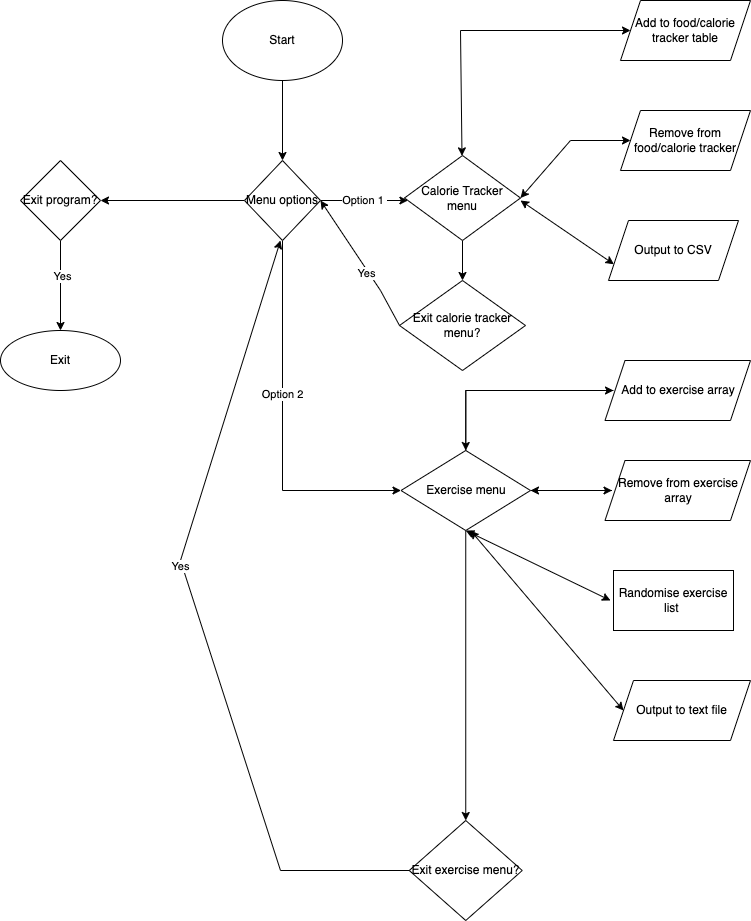

The diagram above was exported from draw.io. Its source (the exported page's mxGraphModel, read from the mxfile embedded in the PNG):
<mxGraphModel dx="1678" dy="856" grid="1" gridSize="10" guides="1" tooltips="1" connect="1" arrows="1" fold="1" page="1" pageScale="1" pageWidth="827" pageHeight="1169" math="0" shadow="0">
  <root>
    <mxCell id="WIyWlLk6GJQsqaUBKTNV-0" />
    <mxCell id="WIyWlLk6GJQsqaUBKTNV-1" parent="WIyWlLk6GJQsqaUBKTNV-0" />
    <mxCell id="XysbA6uWidxCZmQoaUpr-4" value="" style="edgeStyle=orthogonalEdgeStyle;rounded=0;orthogonalLoop=1;jettySize=auto;html=1;" edge="1" parent="WIyWlLk6GJQsqaUBKTNV-1" source="XysbA6uWidxCZmQoaUpr-0" target="XysbA6uWidxCZmQoaUpr-3">
      <mxGeometry relative="1" as="geometry" />
    </mxCell>
    <mxCell id="XysbA6uWidxCZmQoaUpr-0" value="Start" style="ellipse;whiteSpace=wrap;html=1;" vertex="1" parent="WIyWlLk6GJQsqaUBKTNV-1">
      <mxGeometry x="292" y="20" width="120" height="80" as="geometry" />
    </mxCell>
    <mxCell id="XysbA6uWidxCZmQoaUpr-14" value="Option 1&amp;nbsp;" style="edgeStyle=orthogonalEdgeStyle;rounded=0;orthogonalLoop=1;jettySize=auto;html=1;" edge="1" parent="WIyWlLk6GJQsqaUBKTNV-1" source="XysbA6uWidxCZmQoaUpr-3" target="XysbA6uWidxCZmQoaUpr-13">
      <mxGeometry relative="1" as="geometry">
        <Array as="points">
          <mxPoint x="440" y="220" />
          <mxPoint x="440" y="220" />
        </Array>
      </mxGeometry>
    </mxCell>
    <mxCell id="XysbA6uWidxCZmQoaUpr-23" value="" style="edgeStyle=orthogonalEdgeStyle;rounded=0;orthogonalLoop=1;jettySize=auto;html=1;" edge="1" parent="WIyWlLk6GJQsqaUBKTNV-1" source="XysbA6uWidxCZmQoaUpr-3" target="XysbA6uWidxCZmQoaUpr-22">
      <mxGeometry relative="1" as="geometry">
        <Array as="points">
          <mxPoint x="352" y="510" />
        </Array>
      </mxGeometry>
    </mxCell>
    <mxCell id="XysbA6uWidxCZmQoaUpr-46" value="Option 2" style="edgeLabel;html=1;align=center;verticalAlign=middle;resizable=0;points=[];" vertex="1" connectable="0" parent="XysbA6uWidxCZmQoaUpr-23">
      <mxGeometry x="-0.1705" y="-1" relative="1" as="geometry">
        <mxPoint as="offset" />
      </mxGeometry>
    </mxCell>
    <mxCell id="XysbA6uWidxCZmQoaUpr-92" style="edgeStyle=orthogonalEdgeStyle;rounded=0;orthogonalLoop=1;jettySize=auto;html=1;entryX=1;entryY=0.5;entryDx=0;entryDy=0;" edge="1" parent="WIyWlLk6GJQsqaUBKTNV-1" source="XysbA6uWidxCZmQoaUpr-3" target="XysbA6uWidxCZmQoaUpr-87">
      <mxGeometry relative="1" as="geometry">
        <mxPoint x="180" y="220" as="targetPoint" />
      </mxGeometry>
    </mxCell>
    <mxCell id="XysbA6uWidxCZmQoaUpr-3" value="Menu options" style="rhombus;whiteSpace=wrap;html=1;" vertex="1" parent="WIyWlLk6GJQsqaUBKTNV-1">
      <mxGeometry x="314" y="180" width="76" height="80" as="geometry" />
    </mxCell>
    <mxCell id="XysbA6uWidxCZmQoaUpr-80" value="" style="edgeStyle=orthogonalEdgeStyle;rounded=0;orthogonalLoop=1;jettySize=auto;html=1;" edge="1" parent="WIyWlLk6GJQsqaUBKTNV-1" source="XysbA6uWidxCZmQoaUpr-13" target="XysbA6uWidxCZmQoaUpr-65">
      <mxGeometry relative="1" as="geometry" />
    </mxCell>
    <mxCell id="XysbA6uWidxCZmQoaUpr-13" value="Calorie Tracker menu" style="rhombus;whiteSpace=wrap;html=1;" vertex="1" parent="WIyWlLk6GJQsqaUBKTNV-1">
      <mxGeometry x="474" y="175" width="116" height="85" as="geometry" />
    </mxCell>
    <mxCell id="XysbA6uWidxCZmQoaUpr-26" value="" style="edgeStyle=orthogonalEdgeStyle;rounded=0;orthogonalLoop=1;jettySize=auto;html=1;" edge="1" parent="WIyWlLk6GJQsqaUBKTNV-1" source="XysbA6uWidxCZmQoaUpr-22">
      <mxGeometry relative="1" as="geometry">
        <mxPoint x="683" y="410" as="targetPoint" />
        <Array as="points">
          <mxPoint x="535" y="410" />
        </Array>
      </mxGeometry>
    </mxCell>
    <mxCell id="XysbA6uWidxCZmQoaUpr-28" value="" style="edgeStyle=orthogonalEdgeStyle;rounded=0;orthogonalLoop=1;jettySize=auto;html=1;" edge="1" parent="WIyWlLk6GJQsqaUBKTNV-1" source="XysbA6uWidxCZmQoaUpr-22">
      <mxGeometry relative="1" as="geometry">
        <mxPoint x="681.5" y="510" as="targetPoint" />
      </mxGeometry>
    </mxCell>
    <mxCell id="XysbA6uWidxCZmQoaUpr-22" value="Exercise menu" style="rhombus;whiteSpace=wrap;html=1;" vertex="1" parent="WIyWlLk6GJQsqaUBKTNV-1">
      <mxGeometry x="470.5" y="470" width="129.5" height="80" as="geometry" />
    </mxCell>
    <mxCell id="XysbA6uWidxCZmQoaUpr-49" style="edgeStyle=orthogonalEdgeStyle;rounded=0;orthogonalLoop=1;jettySize=auto;html=1;entryX=0.5;entryY=0;entryDx=0;entryDy=0;" edge="1" parent="WIyWlLk6GJQsqaUBKTNV-1" target="XysbA6uWidxCZmQoaUpr-22">
      <mxGeometry relative="1" as="geometry">
        <mxPoint x="530" y="410" as="targetPoint" />
        <mxPoint x="683" y="410" as="sourcePoint" />
      </mxGeometry>
    </mxCell>
    <mxCell id="XysbA6uWidxCZmQoaUpr-48" style="edgeStyle=orthogonalEdgeStyle;rounded=0;orthogonalLoop=1;jettySize=auto;html=1;" edge="1" parent="WIyWlLk6GJQsqaUBKTNV-1">
      <mxGeometry relative="1" as="geometry">
        <mxPoint x="600" y="510" as="targetPoint" />
        <mxPoint x="681.5" y="510" as="sourcePoint" />
      </mxGeometry>
    </mxCell>
    <mxCell id="XysbA6uWidxCZmQoaUpr-29" value="Randomise exercise list&amp;nbsp;" style="whiteSpace=wrap;html=1;" vertex="1" parent="WIyWlLk6GJQsqaUBKTNV-1">
      <mxGeometry x="683" y="590" width="120" height="60" as="geometry" />
    </mxCell>
    <mxCell id="XysbA6uWidxCZmQoaUpr-59" value="Add to food/calorie tracker table" style="shape=parallelogram;perimeter=parallelogramPerimeter;whiteSpace=wrap;html=1;fixedSize=1;" vertex="1" parent="WIyWlLk6GJQsqaUBKTNV-1">
      <mxGeometry x="690" y="20" width="130" height="60" as="geometry" />
    </mxCell>
    <mxCell id="XysbA6uWidxCZmQoaUpr-60" value="Remove from food/calorie tracker" style="shape=parallelogram;perimeter=parallelogramPerimeter;whiteSpace=wrap;html=1;fixedSize=1;" vertex="1" parent="WIyWlLk6GJQsqaUBKTNV-1">
      <mxGeometry x="690" y="130" width="130" height="60" as="geometry" />
    </mxCell>
    <mxCell id="XysbA6uWidxCZmQoaUpr-61" value="Output to CSV" style="shape=parallelogram;perimeter=parallelogramPerimeter;whiteSpace=wrap;html=1;fixedSize=1;" vertex="1" parent="WIyWlLk6GJQsqaUBKTNV-1">
      <mxGeometry x="678" y="240" width="130" height="60" as="geometry" />
    </mxCell>
    <mxCell id="XysbA6uWidxCZmQoaUpr-62" value="Add to exercise array" style="shape=parallelogram;perimeter=parallelogramPerimeter;whiteSpace=wrap;html=1;fixedSize=1;" vertex="1" parent="WIyWlLk6GJQsqaUBKTNV-1">
      <mxGeometry x="674.5" y="380" width="145.5" height="60" as="geometry" />
    </mxCell>
    <mxCell id="XysbA6uWidxCZmQoaUpr-63" value="Remove from exercise array" style="shape=parallelogram;perimeter=parallelogramPerimeter;whiteSpace=wrap;html=1;fixedSize=1;" vertex="1" parent="WIyWlLk6GJQsqaUBKTNV-1">
      <mxGeometry x="674.5" y="480" width="145.5" height="60" as="geometry" />
    </mxCell>
    <mxCell id="XysbA6uWidxCZmQoaUpr-64" value="Output to text file" style="shape=parallelogram;perimeter=parallelogramPerimeter;whiteSpace=wrap;html=1;fixedSize=1;" vertex="1" parent="WIyWlLk6GJQsqaUBKTNV-1">
      <mxGeometry x="683" y="700" width="137" height="60" as="geometry" />
    </mxCell>
    <mxCell id="XysbA6uWidxCZmQoaUpr-65" value="Exit calorie tracker menu?" style="rhombus;whiteSpace=wrap;html=1;" vertex="1" parent="WIyWlLk6GJQsqaUBKTNV-1">
      <mxGeometry x="469" y="300" width="126" height="90" as="geometry" />
    </mxCell>
    <mxCell id="XysbA6uWidxCZmQoaUpr-69" value="" style="endArrow=classic;html=1;rounded=0;exitX=0;exitY=0.5;exitDx=0;exitDy=0;" edge="1" parent="WIyWlLk6GJQsqaUBKTNV-1" source="XysbA6uWidxCZmQoaUpr-65">
      <mxGeometry width="50" height="50" relative="1" as="geometry">
        <mxPoint x="410" y="350" as="sourcePoint" />
        <mxPoint x="390" y="220" as="targetPoint" />
        <Array as="points">
          <mxPoint x="450" y="310" />
        </Array>
      </mxGeometry>
    </mxCell>
    <mxCell id="XysbA6uWidxCZmQoaUpr-70" value="Yes" style="edgeLabel;html=1;align=center;verticalAlign=middle;resizable=0;points=[];" vertex="1" connectable="0" parent="XysbA6uWidxCZmQoaUpr-69">
      <mxGeometry x="-0.1639" y="2" relative="1" as="geometry">
        <mxPoint as="offset" />
      </mxGeometry>
    </mxCell>
    <mxCell id="XysbA6uWidxCZmQoaUpr-75" value="Exit exercise menu?" style="rhombus;whiteSpace=wrap;html=1;" vertex="1" parent="WIyWlLk6GJQsqaUBKTNV-1">
      <mxGeometry x="478.75" y="840" width="113" height="100" as="geometry" />
    </mxCell>
    <mxCell id="XysbA6uWidxCZmQoaUpr-76" value="" style="endArrow=classic;html=1;rounded=0;exitX=0;exitY=0.5;exitDx=0;exitDy=0;" edge="1" parent="WIyWlLk6GJQsqaUBKTNV-1" source="XysbA6uWidxCZmQoaUpr-75">
      <mxGeometry width="50" height="50" relative="1" as="geometry">
        <mxPoint x="430" y="920" as="sourcePoint" />
        <mxPoint x="350" y="260" as="targetPoint" />
        <Array as="points">
          <mxPoint x="350" y="890" />
          <mxPoint x="250" y="580" />
        </Array>
      </mxGeometry>
    </mxCell>
    <mxCell id="XysbA6uWidxCZmQoaUpr-77" value="Yes" style="edgeLabel;html=1;align=center;verticalAlign=middle;resizable=0;points=[];" vertex="1" connectable="0" parent="XysbA6uWidxCZmQoaUpr-76">
      <mxGeometry x="0.1391" y="2" relative="1" as="geometry">
        <mxPoint as="offset" />
      </mxGeometry>
    </mxCell>
    <mxCell id="XysbA6uWidxCZmQoaUpr-79" value="" style="endArrow=classic;startArrow=classic;html=1;rounded=0;entryX=0;entryY=0.5;entryDx=0;entryDy=0;" edge="1" parent="WIyWlLk6GJQsqaUBKTNV-1" source="XysbA6uWidxCZmQoaUpr-13" target="XysbA6uWidxCZmQoaUpr-59">
      <mxGeometry width="50" height="50" relative="1" as="geometry">
        <mxPoint x="530" y="100" as="sourcePoint" />
        <mxPoint x="580" y="50" as="targetPoint" />
        <Array as="points">
          <mxPoint x="530" y="50" />
        </Array>
      </mxGeometry>
    </mxCell>
    <mxCell id="XysbA6uWidxCZmQoaUpr-81" value="" style="endArrow=classic;startArrow=classic;html=1;rounded=0;exitX=1;exitY=0.5;exitDx=0;exitDy=0;" edge="1" parent="WIyWlLk6GJQsqaUBKTNV-1" source="XysbA6uWidxCZmQoaUpr-13" target="XysbA6uWidxCZmQoaUpr-60">
      <mxGeometry width="50" height="50" relative="1" as="geometry">
        <mxPoint x="640" y="240" as="sourcePoint" />
        <mxPoint x="690" y="190" as="targetPoint" />
        <Array as="points">
          <mxPoint x="640" y="160" />
        </Array>
      </mxGeometry>
    </mxCell>
    <mxCell id="XysbA6uWidxCZmQoaUpr-82" value="" style="endArrow=classic;startArrow=classic;html=1;rounded=0;entryX=0;entryY=0.75;entryDx=0;entryDy=0;" edge="1" parent="WIyWlLk6GJQsqaUBKTNV-1" target="XysbA6uWidxCZmQoaUpr-61">
      <mxGeometry width="50" height="50" relative="1" as="geometry">
        <mxPoint x="590" y="220" as="sourcePoint" />
        <mxPoint x="690" y="230" as="targetPoint" />
      </mxGeometry>
    </mxCell>
    <mxCell id="XysbA6uWidxCZmQoaUpr-84" value="" style="endArrow=classic;startArrow=classic;html=1;rounded=0;exitX=0.5;exitY=1;exitDx=0;exitDy=0;" edge="1" parent="WIyWlLk6GJQsqaUBKTNV-1" source="XysbA6uWidxCZmQoaUpr-22">
      <mxGeometry width="50" height="50" relative="1" as="geometry">
        <mxPoint x="620" y="660" as="sourcePoint" />
        <mxPoint x="680" y="620" as="targetPoint" />
      </mxGeometry>
    </mxCell>
    <mxCell id="XysbA6uWidxCZmQoaUpr-85" value="" style="endArrow=classic;startArrow=classic;html=1;rounded=0;entryX=0;entryY=0.5;entryDx=0;entryDy=0;" edge="1" parent="WIyWlLk6GJQsqaUBKTNV-1" target="XysbA6uWidxCZmQoaUpr-64">
      <mxGeometry width="50" height="50" relative="1" as="geometry">
        <mxPoint x="540" y="550" as="sourcePoint" />
        <mxPoint x="660" y="670" as="targetPoint" />
      </mxGeometry>
    </mxCell>
    <mxCell id="XysbA6uWidxCZmQoaUpr-86" value="" style="endArrow=classic;html=1;rounded=0;entryX=0.5;entryY=0;entryDx=0;entryDy=0;" edge="1" parent="WIyWlLk6GJQsqaUBKTNV-1" source="XysbA6uWidxCZmQoaUpr-22" target="XysbA6uWidxCZmQoaUpr-75">
      <mxGeometry width="50" height="50" relative="1" as="geometry">
        <mxPoint x="520" y="730" as="sourcePoint" />
        <mxPoint x="570" y="680" as="targetPoint" />
      </mxGeometry>
    </mxCell>
    <mxCell id="XysbA6uWidxCZmQoaUpr-90" value="" style="edgeStyle=orthogonalEdgeStyle;rounded=0;orthogonalLoop=1;jettySize=auto;html=1;" edge="1" parent="WIyWlLk6GJQsqaUBKTNV-1" source="XysbA6uWidxCZmQoaUpr-87" target="XysbA6uWidxCZmQoaUpr-89">
      <mxGeometry relative="1" as="geometry" />
    </mxCell>
    <mxCell id="XysbA6uWidxCZmQoaUpr-91" value="Yes" style="edgeLabel;html=1;align=center;verticalAlign=middle;resizable=0;points=[];" vertex="1" connectable="0" parent="XysbA6uWidxCZmQoaUpr-90">
      <mxGeometry x="-0.2222" y="1" relative="1" as="geometry">
        <mxPoint as="offset" />
      </mxGeometry>
    </mxCell>
    <mxCell id="XysbA6uWidxCZmQoaUpr-87" value="Exit program?" style="rhombus;whiteSpace=wrap;html=1;" vertex="1" parent="WIyWlLk6GJQsqaUBKTNV-1">
      <mxGeometry x="90" y="180" width="80" height="80" as="geometry" />
    </mxCell>
    <mxCell id="XysbA6uWidxCZmQoaUpr-89" value="Exit" style="ellipse;whiteSpace=wrap;html=1;" vertex="1" parent="WIyWlLk6GJQsqaUBKTNV-1">
      <mxGeometry x="70" y="350" width="120" height="60" as="geometry" />
    </mxCell>
  </root>
</mxGraphModel>